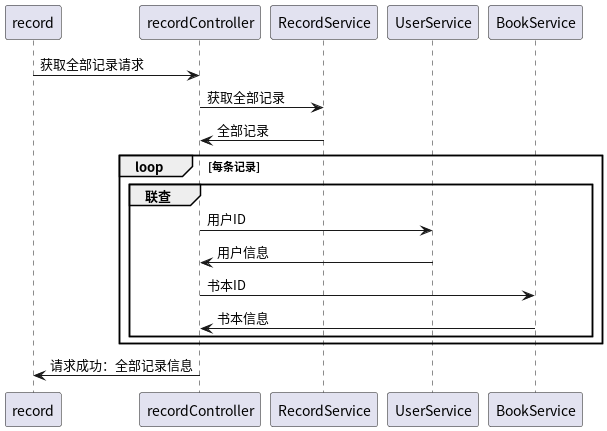

The diagram above was rendered by PlantUML. Its source (embedded in the PNG):
@startuml
record -> recordController:获取全部记录请求
recordController -> RecordService:获取全部记录
RecordService -> recordController:全部记录
loop 每条记录
    group 联查
        recordController -> UserService:用户ID
        UserService -> recordController:用户信息
        recordController -> BookService:书本ID
        BookService -> recordController:书本信息
    end
end
recordController -> record:请求成功：全部记录信息

@enduml